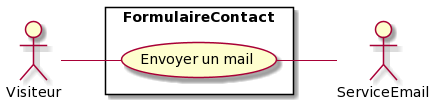

The diagram above was rendered by PlantUML. Its source (embedded in the PNG):
@startuml
left to right direction
skinparam packageStyle rectangle
actor Visiteur
actor ServiceEmail
rectangle FormulaireContact {
  Visiteur -- (Envoyer un mail)
  (Envoyer un mail) -- ServiceEmail
}
@enduml